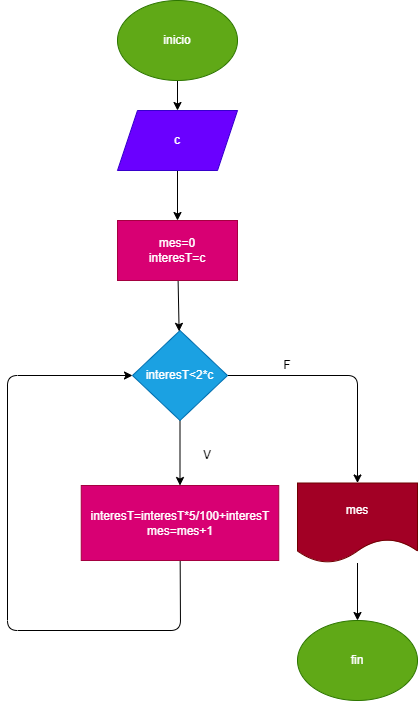

The diagram above was exported from draw.io. Its source (the exported page's mxGraphModel, read from the mxfile embedded in the PNG):
<mxGraphModel dx="811" dy="386" grid="1" gridSize="10" guides="1" tooltips="1" connect="1" arrows="1" fold="1" page="1" pageScale="1" pageWidth="827" pageHeight="1169" math="0" shadow="0">
  <root>
    <mxCell id="0" />
    <mxCell id="1" parent="0" />
    <mxCell id="9" style="edgeStyle=none;html=1;" edge="1" parent="1" source="2" target="3">
      <mxGeometry relative="1" as="geometry" />
    </mxCell>
    <mxCell id="2" value="inicio" style="ellipse;whiteSpace=wrap;html=1;fillColor=#60a917;fontColor=#ffffff;strokeColor=#2D7600;" vertex="1" parent="1">
      <mxGeometry x="160" y="90" width="120" height="80" as="geometry" />
    </mxCell>
    <mxCell id="10" style="edgeStyle=none;html=1;" edge="1" parent="1" source="3" target="5">
      <mxGeometry relative="1" as="geometry" />
    </mxCell>
    <mxCell id="3" value="c" style="shape=parallelogram;perimeter=parallelogramPerimeter;whiteSpace=wrap;html=1;fixedSize=1;fillColor=#6a00ff;fontColor=#ffffff;strokeColor=#3700CC;" vertex="1" parent="1">
      <mxGeometry x="160" y="200" width="120" height="60" as="geometry" />
    </mxCell>
    <mxCell id="12" style="edgeStyle=none;html=1;" edge="1" parent="1" source="4" target="7">
      <mxGeometry relative="1" as="geometry" />
    </mxCell>
    <mxCell id="15" style="edgeStyle=none;html=1;" edge="1" parent="1" source="4" target="6">
      <mxGeometry relative="1" as="geometry">
        <Array as="points">
          <mxPoint x="400" y="465" />
        </Array>
      </mxGeometry>
    </mxCell>
    <mxCell id="4" value="interesT&amp;lt;2*c" style="rhombus;whiteSpace=wrap;html=1;fillColor=#1ba1e2;fontColor=#ffffff;strokeColor=#006EAF;" vertex="1" parent="1">
      <mxGeometry x="175" y="420" width="95" height="90" as="geometry" />
    </mxCell>
    <mxCell id="11" style="edgeStyle=none;html=1;" edge="1" parent="1" source="5" target="4">
      <mxGeometry relative="1" as="geometry" />
    </mxCell>
    <mxCell id="5" value="mes=0&lt;br&gt;interesT=c" style="rounded=0;whiteSpace=wrap;html=1;fillColor=#d80073;fontColor=#ffffff;strokeColor=#A50040;" vertex="1" parent="1">
      <mxGeometry x="160" y="310" width="120" height="60" as="geometry" />
    </mxCell>
    <mxCell id="16" style="edgeStyle=none;html=1;" edge="1" parent="1" source="6" target="8">
      <mxGeometry relative="1" as="geometry" />
    </mxCell>
    <mxCell id="6" value="mes" style="shape=document;whiteSpace=wrap;html=1;boundedLbl=1;fillColor=#a20025;fontColor=#ffffff;strokeColor=#6F0000;" vertex="1" parent="1">
      <mxGeometry x="340" y="572.5" width="120" height="80" as="geometry" />
    </mxCell>
    <mxCell id="13" style="edgeStyle=none;html=1;" edge="1" parent="1" source="7" target="4">
      <mxGeometry relative="1" as="geometry">
        <mxPoint x="170" y="460" as="targetPoint" />
        <Array as="points">
          <mxPoint x="223" y="720" />
          <mxPoint x="50" y="720" />
          <mxPoint x="50" y="465" />
        </Array>
      </mxGeometry>
    </mxCell>
    <mxCell id="7" value="interesT=interesT*5/100+interesT&lt;br&gt;mes=mes+1" style="rounded=0;whiteSpace=wrap;html=1;fillColor=#d80073;fontColor=#ffffff;strokeColor=#A50040;" vertex="1" parent="1">
      <mxGeometry x="123.75" y="575" width="197.5" height="75" as="geometry" />
    </mxCell>
    <mxCell id="8" value="fin" style="ellipse;whiteSpace=wrap;html=1;fillColor=#60a917;fontColor=#ffffff;strokeColor=#2D7600;" vertex="1" parent="1">
      <mxGeometry x="340" y="710" width="120" height="80" as="geometry" />
    </mxCell>
    <mxCell id="14" value="V" style="text;html=1;strokeColor=none;fillColor=none;align=center;verticalAlign=middle;whiteSpace=wrap;rounded=0;" vertex="1" parent="1">
      <mxGeometry x="220" y="530" width="60" height="30" as="geometry" />
    </mxCell>
    <mxCell id="17" value="F" style="text;html=1;strokeColor=none;fillColor=none;align=center;verticalAlign=middle;whiteSpace=wrap;rounded=0;" vertex="1" parent="1">
      <mxGeometry x="300" y="440" width="60" height="30" as="geometry" />
    </mxCell>
  </root>
</mxGraphModel>